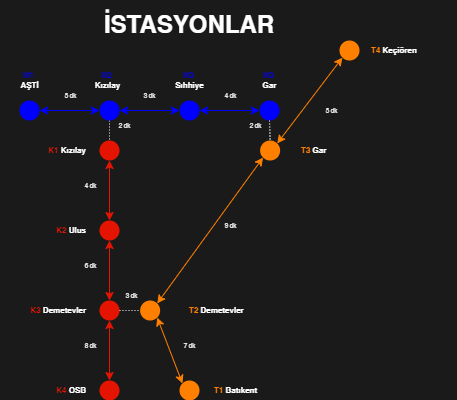

The diagram above was exported from draw.io. Its source (the exported page's mxGraphModel, read from the mxfile embedded in the PNG):
<mxGraphModel dx="832" dy="585" grid="1" gridSize="10" guides="1" tooltips="1" connect="1" arrows="1" fold="1" page="0" pageScale="1" pageWidth="850" pageHeight="1100" background="#1A1A1A" math="0" shadow="0" adaptiveColors="none">
  <root>
    <mxCell id="0" />
    <mxCell id="1" parent="0" />
    <mxCell id="3" value="" style="ellipse;whiteSpace=wrap;html=1;aspect=fixed;fillColor=#E51400;fontColor=#ffffff;strokeColor=none;fillStyle=solid;" parent="1" vertex="1">
      <mxGeometry x="350" y="310" width="20" height="20" as="geometry" />
    </mxCell>
    <mxCell id="5" value="" style="ellipse;whiteSpace=wrap;html=1;aspect=fixed;fillColor=light-dark(#E51400,#E51400);fontColor=#ffffff;strokeColor=none;fillStyle=solid;" parent="1" vertex="1">
      <mxGeometry x="350" y="470" width="20" height="20" as="geometry" />
    </mxCell>
    <mxCell id="10" value="&lt;font style=&quot;color: light-dark(rgb(229, 20, 0), rgb(229, 20, 0));&quot;&gt;K1&amp;nbsp;&lt;/font&gt;&lt;font style=&quot;color: light-dark(rgb(255, 255, 255), rgb(229, 20, 0));&quot;&gt;Kızılay&lt;/font&gt;" style="text;html=1;align=right;verticalAlign=middle;whiteSpace=wrap;rounded=0;fontSize=8;fontStyle=1" parent="1" vertex="1">
      <mxGeometry x="280.63" y="230" width="57.5" height="20" as="geometry" />
    </mxCell>
    <mxCell id="126" value="4 dk" style="text;html=1;align=center;verticalAlign=middle;whiteSpace=wrap;rounded=0;fontSize=6;fontColor=#FFFFFF;" parent="1" vertex="1">
      <mxGeometry x="329.37" y="270" width="25" height="10" as="geometry" />
    </mxCell>
    <mxCell id="127" value="6 dk" style="text;html=1;align=center;verticalAlign=middle;whiteSpace=wrap;rounded=0;fontSize=6;fontColor=#FFFFFF;" parent="1" vertex="1">
      <mxGeometry x="329.37" y="350" width="25" height="10" as="geometry" />
    </mxCell>
    <mxCell id="128" value="8 dk" style="text;html=1;align=center;verticalAlign=middle;whiteSpace=wrap;rounded=0;fontSize=6;fontColor=#FFFFFF;" parent="1" vertex="1">
      <mxGeometry x="329.37" y="430" width="25" height="10" as="geometry" />
    </mxCell>
    <mxCell id="137" value="&lt;b&gt;&lt;font style=&quot;color: rgb(255, 255, 255); font-size: 24px;&quot;&gt;İSTASYONLAR&lt;/font&gt;&lt;/b&gt;" style="text;html=1;align=center;verticalAlign=middle;whiteSpace=wrap;rounded=0;fontColor=#FFFFFF;" parent="1" vertex="1">
      <mxGeometry x="315" y="90" width="250" height="50" as="geometry" />
    </mxCell>
    <mxCell id="141" value="" style="ellipse;whiteSpace=wrap;html=1;aspect=fixed;fillColor=#E51400;fontColor=#ffffff;strokeColor=none;fillStyle=solid;" parent="1" vertex="1">
      <mxGeometry x="350" y="390" width="20" height="20" as="geometry" />
    </mxCell>
    <mxCell id="150" style="edgeStyle=none;html=1;entryX=0.5;entryY=0;entryDx=0;entryDy=0;strokeColor=#E51400;startArrow=classic;startFill=1;" parent="1" source="143" target="3" edge="1">
      <mxGeometry relative="1" as="geometry" />
    </mxCell>
    <mxCell id="143" value="" style="ellipse;whiteSpace=wrap;html=1;aspect=fixed;fillColor=light-dark(#E51400,#0000FF);fontColor=#ffffff;strokeColor=none;fillStyle=solid;" parent="1" vertex="1">
      <mxGeometry x="350" y="230" width="20" height="20" as="geometry" />
    </mxCell>
    <mxCell id="145" value="&lt;font style=&quot;color: light-dark(rgb(229, 20, 0), rgb(229, 20, 0));&quot;&gt;K2&amp;nbsp;&lt;/font&gt;&lt;font style=&quot;color: light-dark(rgb(255, 255, 255), rgb(229, 20, 0));&quot;&gt;Ulus&lt;/font&gt;" style="text;html=1;align=right;verticalAlign=middle;whiteSpace=wrap;rounded=0;fontSize=8;fontStyle=1" parent="1" vertex="1">
      <mxGeometry x="280.63" y="310" width="57.5" height="20" as="geometry" />
    </mxCell>
    <mxCell id="146" value="&lt;font style=&quot;color: light-dark(rgb(229, 20, 0), rgb(229, 20, 0));&quot;&gt;K3&amp;nbsp;&lt;/font&gt;&lt;font style=&quot;color: light-dark(rgb(255, 255, 255), rgb(229, 20, 0));&quot;&gt;Demetevler&lt;/font&gt;" style="text;html=1;align=right;verticalAlign=middle;whiteSpace=wrap;rounded=0;fontSize=8;fontStyle=1" parent="1" vertex="1">
      <mxGeometry x="250.63" y="390" width="87.5" height="20" as="geometry" />
    </mxCell>
    <mxCell id="147" value="&lt;font style=&quot;color: light-dark(rgb(229, 20, 0), rgb(229, 20, 0));&quot;&gt;K4&amp;nbsp;&lt;/font&gt;&lt;font style=&quot;color: rgb(255, 255, 255);&quot;&gt;OSB&lt;/font&gt;" style="text;html=1;align=right;verticalAlign=middle;whiteSpace=wrap;rounded=0;fontSize=8;fontStyle=1" parent="1" vertex="1">
      <mxGeometry x="280.63" y="470" width="57.5" height="20" as="geometry" />
    </mxCell>
    <mxCell id="152" value="&lt;font style=&quot;color: light-dark(rgb(0, 0, 255), rgb(229, 20, 0));&quot;&gt;M2&lt;/font&gt;&lt;font style=&quot;color: light-dark(rgb(229, 20, 0), rgb(229, 20, 0));&quot;&gt;&amp;nbsp;&lt;/font&gt;&lt;div&gt;&lt;font style=&quot;color: light-dark(rgb(255, 255, 255), rgb(229, 20, 0));&quot;&gt;Kızılay&lt;/font&gt;&lt;/div&gt;" style="text;html=1;align=center;verticalAlign=middle;whiteSpace=wrap;rounded=0;fontSize=8;fontStyle=1" parent="1" vertex="1">
      <mxGeometry x="329.37" y="160" width="58.75" height="20" as="geometry" />
    </mxCell>
    <mxCell id="155" style="edgeStyle=none;html=1;entryX=0.5;entryY=0;entryDx=0;entryDy=0;strokeColor=#FFFFFF;dashed=1;dashPattern=1 2;endArrow=none;endFill=0;" parent="1" source="153" target="143" edge="1">
      <mxGeometry relative="1" as="geometry" />
    </mxCell>
    <mxCell id="163" style="edgeStyle=none;html=1;entryX=0;entryY=0.5;entryDx=0;entryDy=0;strokeColor=#0000FF;startArrow=classic;startFill=1;" parent="1" source="153" target="158" edge="1">
      <mxGeometry relative="1" as="geometry" />
    </mxCell>
    <mxCell id="153" value="" style="ellipse;whiteSpace=wrap;html=1;aspect=fixed;fillColor=light-dark(#0000FF,#0000FF);fontColor=#ffffff;strokeColor=none;fillStyle=solid;" parent="1" vertex="1">
      <mxGeometry x="350" y="190" width="20" height="20" as="geometry" />
    </mxCell>
    <mxCell id="162" style="edgeStyle=none;html=1;entryX=0;entryY=0.5;entryDx=0;entryDy=0;strokeColor=#0000FF;startArrow=classic;startFill=1;" parent="1" source="156" target="153" edge="1">
      <mxGeometry relative="1" as="geometry" />
    </mxCell>
    <mxCell id="156" value="" style="ellipse;whiteSpace=wrap;html=1;aspect=fixed;fillColor=light-dark(#0000FF,#0000FF);fontColor=#ffffff;strokeColor=none;fillStyle=solid;" parent="1" vertex="1">
      <mxGeometry x="270" y="190" width="20" height="20" as="geometry" />
    </mxCell>
    <mxCell id="157" value="&lt;font style=&quot;color: light-dark(rgb(0, 0, 255), rgb(229, 20, 0));&quot;&gt;M1&lt;/font&gt;&lt;font style=&quot;color: light-dark(rgb(229, 20, 0), rgb(229, 20, 0));&quot;&gt;&amp;nbsp;&lt;/font&gt;&lt;div&gt;&lt;font style=&quot;color: light-dark(rgb(255, 255, 255), rgb(229, 20, 0));&quot;&gt;AŞTİ&lt;/font&gt;&lt;/div&gt;" style="text;html=1;align=center;verticalAlign=middle;whiteSpace=wrap;rounded=0;fontSize=8;fontStyle=1" parent="1" vertex="1">
      <mxGeometry x="250.63" y="160" width="58.75" height="20" as="geometry" />
    </mxCell>
    <mxCell id="164" style="edgeStyle=none;html=1;strokeColor=#0000FF;startArrow=classic;startFill=1;" parent="1" source="158" target="159" edge="1">
      <mxGeometry relative="1" as="geometry" />
    </mxCell>
    <mxCell id="158" value="" style="ellipse;whiteSpace=wrap;html=1;aspect=fixed;fillColor=light-dark(#0000FF,#0000FF);fontColor=#ffffff;strokeColor=none;fillStyle=solid;" parent="1" vertex="1">
      <mxGeometry x="430" y="190" width="20" height="20" as="geometry" />
    </mxCell>
    <mxCell id="159" value="" style="ellipse;whiteSpace=wrap;html=1;aspect=fixed;fillColor=light-dark(#0000FF,#0000FF);fontColor=#ffffff;strokeColor=none;fillStyle=solid;" parent="1" vertex="1">
      <mxGeometry x="510" y="190" width="20" height="20" as="geometry" />
    </mxCell>
    <mxCell id="160" value="&lt;font style=&quot;color: light-dark(rgb(0, 0, 255), rgb(229, 20, 0));&quot;&gt;M3&lt;/font&gt;&lt;font style=&quot;color: light-dark(rgb(229, 20, 0), rgb(229, 20, 0));&quot;&gt;&amp;nbsp;&lt;/font&gt;&lt;div&gt;&lt;font style=&quot;color: light-dark(rgb(255, 255, 255), rgb(229, 20, 0));&quot;&gt;Sıhhiye&lt;/font&gt;&lt;/div&gt;" style="text;html=1;align=center;verticalAlign=middle;whiteSpace=wrap;rounded=0;fontSize=8;fontStyle=1" parent="1" vertex="1">
      <mxGeometry x="410.63" y="160" width="58.75" height="20" as="geometry" />
    </mxCell>
    <mxCell id="161" value="&lt;font style=&quot;color: light-dark(rgb(0, 0, 255), rgb(229, 20, 0));&quot;&gt;M3&lt;/font&gt;&lt;font style=&quot;color: light-dark(rgb(229, 20, 0), rgb(229, 20, 0));&quot;&gt;&amp;nbsp;&lt;/font&gt;&lt;div&gt;&lt;font style=&quot;color: rgb(255, 255, 255);&quot;&gt;Gar&lt;/font&gt;&lt;/div&gt;" style="text;html=1;align=center;verticalAlign=middle;whiteSpace=wrap;rounded=0;fontSize=8;fontStyle=1" parent="1" vertex="1">
      <mxGeometry x="491.25" y="160" width="58.75" height="20" as="geometry" />
    </mxCell>
    <mxCell id="165" value="" style="ellipse;whiteSpace=wrap;html=1;aspect=fixed;fillColor=#FF8000;fontColor=#ffffff;strokeColor=none;fillStyle=solid;" parent="1" vertex="1">
      <mxGeometry x="510.63" y="230" width="20" height="20" as="geometry" />
    </mxCell>
    <mxCell id="167" value="" style="ellipse;whiteSpace=wrap;html=1;aspect=fixed;fillColor=#FF8000;fontColor=#ffffff;strokeColor=none;fillStyle=solid;" parent="1" vertex="1">
      <mxGeometry x="390.63" y="390" width="20" height="20" as="geometry" />
    </mxCell>
    <mxCell id="175" style="edgeStyle=none;html=1;entryX=0;entryY=0.5;entryDx=0;entryDy=0;strokeColor=#FFFFFF;dashed=1;dashPattern=1 2;endArrow=none;endFill=0;exitX=1;exitY=0.5;exitDx=0;exitDy=0;" parent="1" source="141" target="167" edge="1">
      <mxGeometry relative="1" as="geometry">
        <mxPoint x="370" y="220" as="sourcePoint" />
        <mxPoint x="370" y="240" as="targetPoint" />
      </mxGeometry>
    </mxCell>
    <mxCell id="183" style="edgeStyle=none;html=1;entryX=0.5;entryY=0;entryDx=0;entryDy=0;strokeColor=#E51400;exitX=0.5;exitY=1;exitDx=0;exitDy=0;startArrow=classic;startFill=1;" parent="1" source="3" target="141" edge="1">
      <mxGeometry relative="1" as="geometry">
        <mxPoint x="370" y="260" as="sourcePoint" />
        <mxPoint x="370" y="320" as="targetPoint" />
      </mxGeometry>
    </mxCell>
    <mxCell id="184" style="edgeStyle=none;html=1;entryX=0.5;entryY=0;entryDx=0;entryDy=0;strokeColor=#E51400;exitX=0.5;exitY=1;exitDx=0;exitDy=0;startArrow=classic;startFill=1;" parent="1" source="141" target="5" edge="1">
      <mxGeometry relative="1" as="geometry">
        <mxPoint x="370" y="340" as="sourcePoint" />
        <mxPoint x="370" y="400" as="targetPoint" />
      </mxGeometry>
    </mxCell>
    <mxCell id="185" value="&lt;font style=&quot;color: rgb(255, 255, 255);&quot;&gt;3 dk&lt;/font&gt;" style="text;html=1;align=center;verticalAlign=middle;whiteSpace=wrap;rounded=0;fontSize=6;fontColor=light-dark(#E51400,#E51400);" parent="1" vertex="1">
      <mxGeometry x="370" y="380" width="25" height="10" as="geometry" />
    </mxCell>
    <mxCell id="186" value="&lt;font style=&quot;color: rgb(255, 128, 0);&quot;&gt;T2&amp;nbsp;&lt;/font&gt;&lt;font style=&quot;color: light-dark(rgb(255, 255, 255), rgb(229, 20, 0));&quot;&gt;Demetevler&lt;/font&gt;" style="text;html=1;align=left;verticalAlign=middle;whiteSpace=wrap;rounded=0;fontSize=8;fontStyle=1" parent="1" vertex="1">
      <mxGeometry x="437.5" y="390" width="87.5" height="20" as="geometry" />
    </mxCell>
    <mxCell id="188" value="&lt;font style=&quot;color: rgb(255, 128, 0);&quot;&gt;T4&amp;nbsp;&lt;/font&gt;&lt;font style=&quot;color: light-dark(rgb(255, 255, 255), rgb(229, 20, 0));&quot;&gt;Keçiören&lt;/font&gt;" style="text;html=1;align=left;verticalAlign=middle;whiteSpace=wrap;rounded=0;fontSize=8;fontStyle=1" parent="1" vertex="1">
      <mxGeometry x="620" y="130" width="87.5" height="20" as="geometry" />
    </mxCell>
    <mxCell id="189" value="&lt;font style=&quot;color: rgb(255, 128, 0);&quot;&gt;T3&lt;/font&gt;&lt;font style=&quot;color: light-dark(rgb(229, 20, 0), rgb(229, 20, 0));&quot;&gt;&amp;nbsp;&lt;/font&gt;&lt;font style=&quot;color: light-dark(rgb(255, 255, 255), rgb(229, 20, 0));&quot;&gt;Gar&lt;/font&gt;" style="text;html=1;align=left;verticalAlign=middle;whiteSpace=wrap;rounded=0;fontSize=8;fontStyle=1" parent="1" vertex="1">
      <mxGeometry x="550" y="230" width="87.5" height="20" as="geometry" />
    </mxCell>
    <mxCell id="190" style="edgeStyle=none;html=1;entryX=0.5;entryY=0;entryDx=0;entryDy=0;strokeColor=#FFFFFF;dashed=1;dashPattern=1 2;endArrow=none;endFill=0;exitX=0.5;exitY=1;exitDx=0;exitDy=0;" parent="1" source="159" target="165" edge="1">
      <mxGeometry relative="1" as="geometry">
        <mxPoint x="370" y="220" as="sourcePoint" />
        <mxPoint x="370" y="240" as="targetPoint" />
      </mxGeometry>
    </mxCell>
    <mxCell id="191" value="" style="ellipse;whiteSpace=wrap;html=1;aspect=fixed;fillColor=#FF8000;fontColor=#ffffff;strokeColor=none;fillStyle=solid;" parent="1" vertex="1">
      <mxGeometry x="590" y="130" width="20" height="20" as="geometry" />
    </mxCell>
    <mxCell id="192" style="edgeStyle=none;html=1;entryX=0;entryY=1;entryDx=0;entryDy=0;strokeColor=#FF8000;exitX=1;exitY=0;exitDx=0;exitDy=0;startArrow=classic;startFill=1;" parent="1" source="165" target="191" edge="1">
      <mxGeometry relative="1" as="geometry">
        <mxPoint x="482" y="322" as="sourcePoint" />
        <mxPoint x="524" y="257" as="targetPoint" />
      </mxGeometry>
    </mxCell>
    <mxCell id="194" value="" style="ellipse;whiteSpace=wrap;html=1;aspect=fixed;fillColor=#FF8000;fontColor=#ffffff;strokeColor=none;fillStyle=solid;" parent="1" vertex="1">
      <mxGeometry x="430" y="470" width="20" height="20" as="geometry" />
    </mxCell>
    <mxCell id="195" value="&lt;font style=&quot;color: rgb(255, 128, 0);&quot;&gt;T1&amp;nbsp;&lt;/font&gt;&lt;font style=&quot;color: light-dark(rgb(255, 255, 255), rgb(229, 20, 0));&quot;&gt;Batıkent&lt;/font&gt;" style="text;html=1;align=left;verticalAlign=middle;whiteSpace=wrap;rounded=0;fontSize=8;fontStyle=1" parent="1" vertex="1">
      <mxGeometry x="462.5" y="470" width="87.5" height="20" as="geometry" />
    </mxCell>
    <mxCell id="198" style="edgeStyle=none;html=1;entryX=0;entryY=1;entryDx=0;entryDy=0;strokeColor=#FF8000;exitX=1;exitY=0;exitDx=0;exitDy=0;startArrow=classic;startFill=1;" parent="1" source="167" target="165" edge="1">
      <mxGeometry relative="1" as="geometry">
        <mxPoint x="430" y="350" as="sourcePoint" />
        <mxPoint x="494" y="261" as="targetPoint" />
      </mxGeometry>
    </mxCell>
    <mxCell id="199" style="edgeStyle=none;html=1;entryX=1;entryY=1;entryDx=0;entryDy=0;strokeColor=#FF8000;exitX=0;exitY=0;exitDx=0;exitDy=0;startArrow=classic;startFill=1;" parent="1" source="194" target="167" edge="1">
      <mxGeometry relative="1" as="geometry">
        <mxPoint x="418" y="403" as="sourcePoint" />
        <mxPoint x="524" y="257" as="targetPoint" />
      </mxGeometry>
    </mxCell>
    <mxCell id="200" value="5 dk" style="text;html=1;align=center;verticalAlign=middle;whiteSpace=wrap;rounded=0;fontSize=6;fontColor=#FFFFFF;" parent="1" vertex="1">
      <mxGeometry x="309.38" y="180" width="25" height="10" as="geometry" />
    </mxCell>
    <mxCell id="201" value="3 dk" style="text;html=1;align=center;verticalAlign=middle;whiteSpace=wrap;rounded=0;fontSize=6;fontColor=#FFFFFF;" parent="1" vertex="1">
      <mxGeometry x="388.13" y="180" width="25" height="10" as="geometry" />
    </mxCell>
    <mxCell id="202" value="4 dk" style="text;html=1;align=center;verticalAlign=middle;whiteSpace=wrap;rounded=0;fontSize=6;fontColor=#FFFFFF;" parent="1" vertex="1">
      <mxGeometry x="469.38" y="180" width="25" height="10" as="geometry" />
    </mxCell>
    <mxCell id="203" value="9 dk" style="text;html=1;align=center;verticalAlign=middle;whiteSpace=wrap;rounded=0;fontSize=6;fontColor=#FFFFFF;" parent="1" vertex="1">
      <mxGeometry x="469.38" y="310" width="25" height="10" as="geometry" />
    </mxCell>
    <mxCell id="204" value="5 dk" style="text;html=1;align=center;verticalAlign=middle;whiteSpace=wrap;rounded=0;fontSize=6;fontColor=#FFFFFF;" parent="1" vertex="1">
      <mxGeometry x="570" y="195" width="25" height="10" as="geometry" />
    </mxCell>
    <mxCell id="205" value="7 dk" style="text;html=1;align=center;verticalAlign=middle;whiteSpace=wrap;rounded=0;fontSize=6;fontColor=#FFFFFF;" parent="1" vertex="1">
      <mxGeometry x="427.5" y="430" width="25" height="10" as="geometry" />
    </mxCell>
    <mxCell id="206" value="2 dk" style="text;html=1;align=center;verticalAlign=middle;whiteSpace=wrap;rounded=0;fontSize=6;fontColor=#FFFFFF;" parent="1" vertex="1">
      <mxGeometry x="494.38" y="210" width="25" height="10" as="geometry" />
    </mxCell>
    <mxCell id="208" value="2 dk" style="text;html=1;align=center;verticalAlign=middle;whiteSpace=wrap;rounded=0;fontSize=6;fontColor=#FFFFFF;" parent="1" vertex="1">
      <mxGeometry x="363.13" y="210" width="25" height="10" as="geometry" />
    </mxCell>
  </root>
</mxGraphModel>